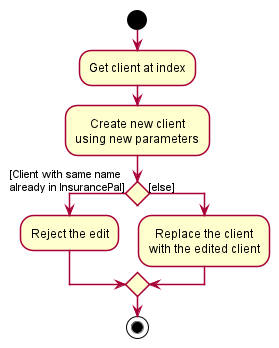

The diagram above was rendered by PlantUML. Its source (embedded in the PNG):
@startuml
!include style.puml
start
:Get client at index;
:Create new client\nusing new parameters;
if () then ([Client with same name \nalready in InsurancePal])
    :Reject the edit;
else ([else])
    :Replace the client\nwith the edited client;
endif
stop
@enduml